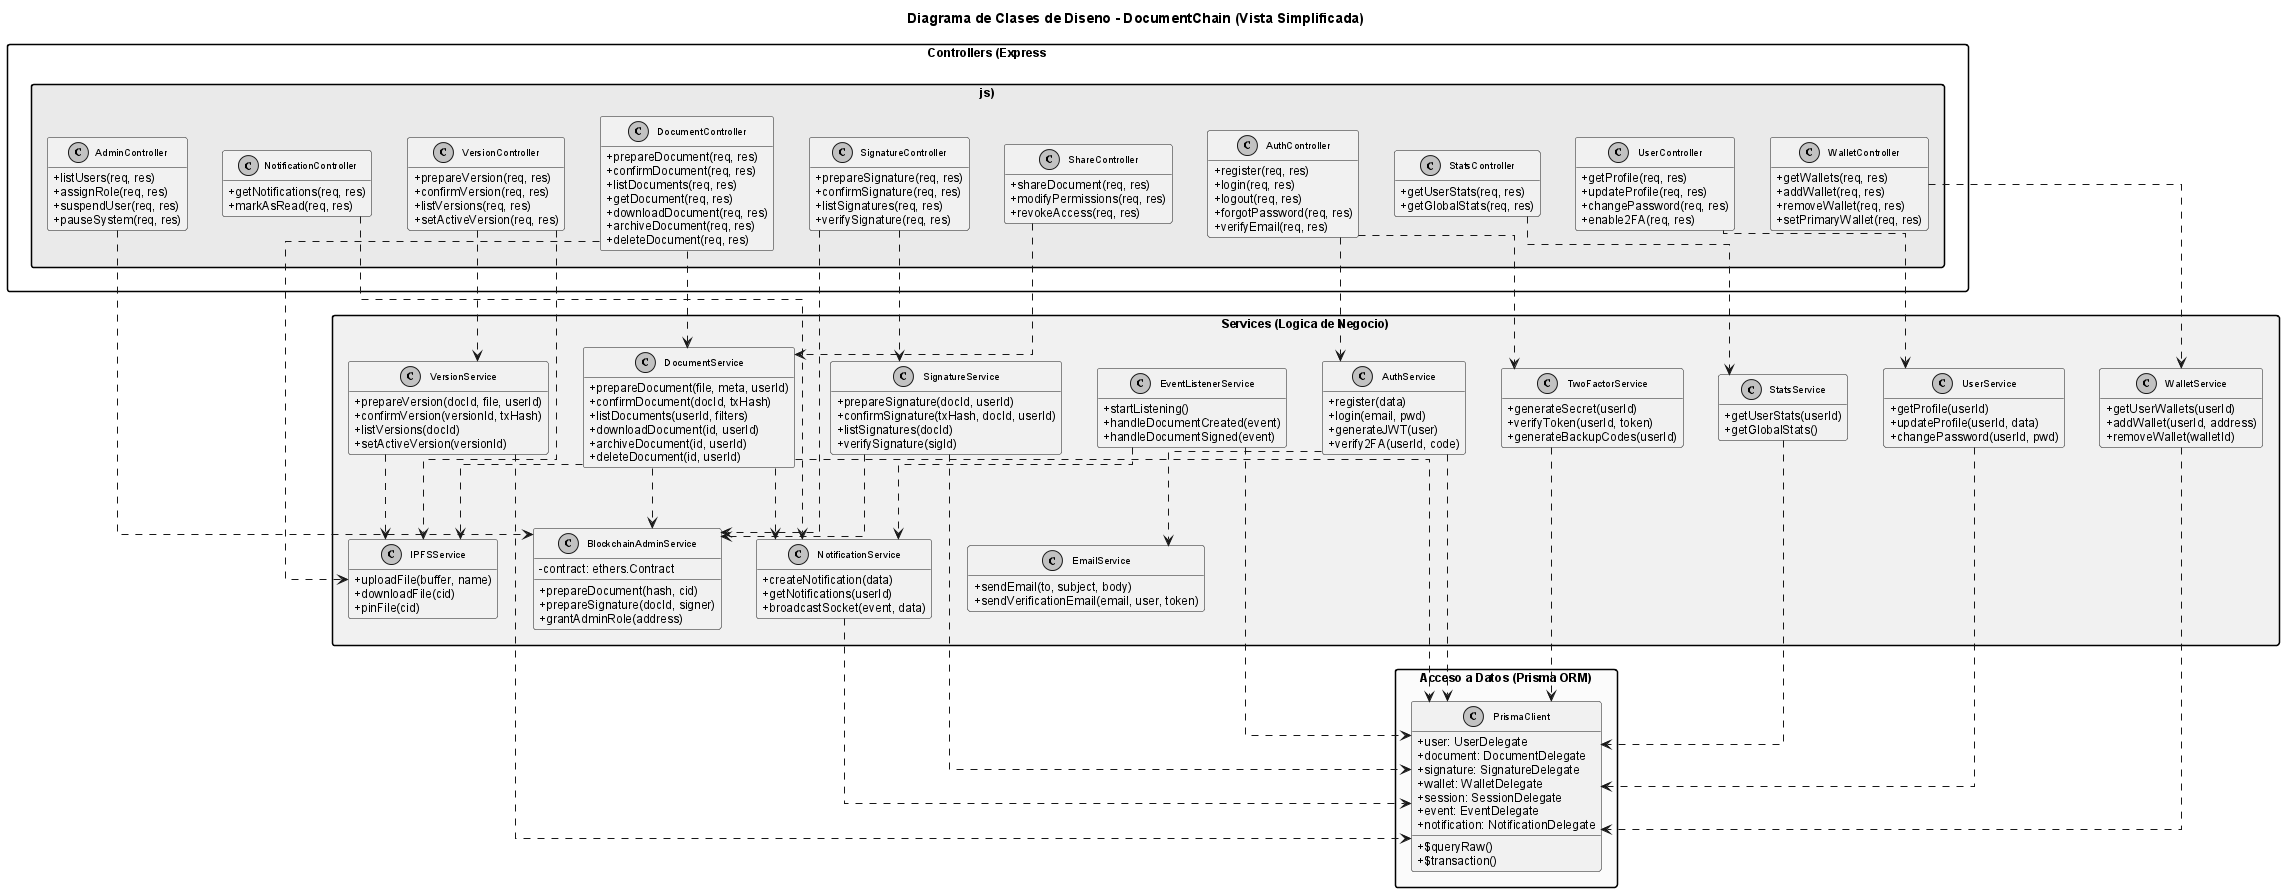

The diagram above was rendered by PlantUML. Its source (embedded in the PNG):
@startuml
!include _structure-style.puml
title Diagrama de Clases de Diseno - DocumentChain (Vista Simplificada)

skinparam classAttributeIconSize 0
skinparam classFontSize 10
hide empty members

package "Controllers (Express.js)" #DDEEFF {
    class AuthController {
        +register(req, res)
        +login(req, res)
        +logout(req, res)
        +forgotPassword(req, res)
        +verifyEmail(req, res)
    }
    class UserController {
        +getProfile(req, res)
        +updateProfile(req, res)
        +changePassword(req, res)
        +enable2FA(req, res)
    }
    class WalletController {
        +getWallets(req, res)
        +addWallet(req, res)
        +removeWallet(req, res)
        +setPrimaryWallet(req, res)
    }
    class DocumentController {
        +prepareDocument(req, res)
        +confirmDocument(req, res)
        +listDocuments(req, res)
        +getDocument(req, res)
        +downloadDocument(req, res)
        +archiveDocument(req, res)
        +deleteDocument(req, res)
    }
    class VersionController {
        +prepareVersion(req, res)
        +confirmVersion(req, res)
        +listVersions(req, res)
        +setActiveVersion(req, res)
    }
    class SignatureController {
        +prepareSignature(req, res)
        +confirmSignature(req, res)
        +listSignatures(req, res)
        +verifySignature(req, res)
    }
    class ShareController {
        +shareDocument(req, res)
        +modifyPermissions(req, res)
        +revokeAccess(req, res)
    }
    class StatsController {
        +getUserStats(req, res)
        +getGlobalStats(req, res)
    }
    class AdminController {
        +listUsers(req, res)
        +assignRole(req, res)
        +suspendUser(req, res)
        +pauseSystem(req, res)
    }
    class NotificationController {
        +getNotifications(req, res)
        +markAsRead(req, res)
    }
}

package "Services (Logica de Negocio)" #DFFFDF {
    class AuthService {
        +register(data)
        +login(email, pwd)
        +generateJWT(user)
        +verify2FA(userId, code)
    }
    class UserService {
        +getProfile(userId)
        +updateProfile(userId, data)
        +changePassword(userId, pwd)
    }
    class WalletService {
        +getUserWallets(userId)
        +addWallet(userId, address)
        +removeWallet(walletId)
    }
    class DocumentService {
        +prepareDocument(file, meta, userId)
        +confirmDocument(docId, txHash)
        +listDocuments(userId, filters)
        +downloadDocument(id, userId)
        +archiveDocument(id, userId)
        +deleteDocument(id, userId)
    }
    class VersionService {
        +prepareVersion(docId, file, userId)
        +confirmVersion(versionId, txHash)
        +listVersions(docId)
        +setActiveVersion(versionId)
    }
    class SignatureService {
        +prepareSignature(docId, userId)
        +confirmSignature(txHash, docId, userId)
        +listSignatures(docId)
        +verifySignature(sigId)
    }
    class IPFSService {
        +uploadFile(buffer, name)
        +downloadFile(cid)
        +pinFile(cid)
    }
    class BlockchainAdminService {
        -contract: ethers.Contract
        +prepareDocument(hash, cid)
        +prepareSignature(docId, signer)
        +grantAdminRole(address)
    }
    class NotificationService {
        +createNotification(data)
        +getNotifications(userId)
        +broadcastSocket(event, data)
    }
    class EmailService {
        +sendEmail(to, subject, body)
        +sendVerificationEmail(email, user, token)
    }
    class StatsService {
        +getUserStats(userId)
        +getGlobalStats()
    }
    class TwoFactorService {
        +generateSecret(userId)
        +verifyToken(userId, token)
        +generateBackupCodes(userId)
    }
    class EventListenerService {
        +startListening()
        +handleDocumentCreated(event)
        +handleDocumentSigned(event)
    }
}

package "Acceso a Datos (Prisma ORM)" #FFFDE7 {
    class PrismaClient {
        +user: UserDelegate
        +document: DocumentDelegate
        +signature: SignatureDelegate
        +wallet: WalletDelegate
        +session: SessionDelegate
        +event: EventDelegate
        +notification: NotificationDelegate
        +$queryRaw()
        +$transaction()
    }
}

' Dependencias
AuthController ..> AuthService
AuthController ..> TwoFactorService
UserController ..> UserService
WalletController ..> WalletService
DocumentController ..> DocumentService
DocumentController ..> IPFSService
VersionController ..> VersionService
VersionController ..> IPFSService
SignatureController ..> SignatureService
SignatureController ..> BlockchainAdminService
ShareController ..> DocumentService
StatsController ..> StatsService
AdminController ..> BlockchainAdminService
NotificationController ..> NotificationService

AuthService ..> PrismaClient
AuthService ..> EmailService
UserService ..> PrismaClient
WalletService ..> PrismaClient
DocumentService ..> PrismaClient
DocumentService ..> IPFSService
DocumentService ..> BlockchainAdminService
DocumentService ..> NotificationService
VersionService ..> PrismaClient
VersionService ..> IPFSService
SignatureService ..> PrismaClient
SignatureService ..> BlockchainAdminService
StatsService ..> PrismaClient
NotificationService ..> PrismaClient
TwoFactorService ..> PrismaClient
EventListenerService ..> PrismaClient
EventListenerService ..> NotificationService
@enduml